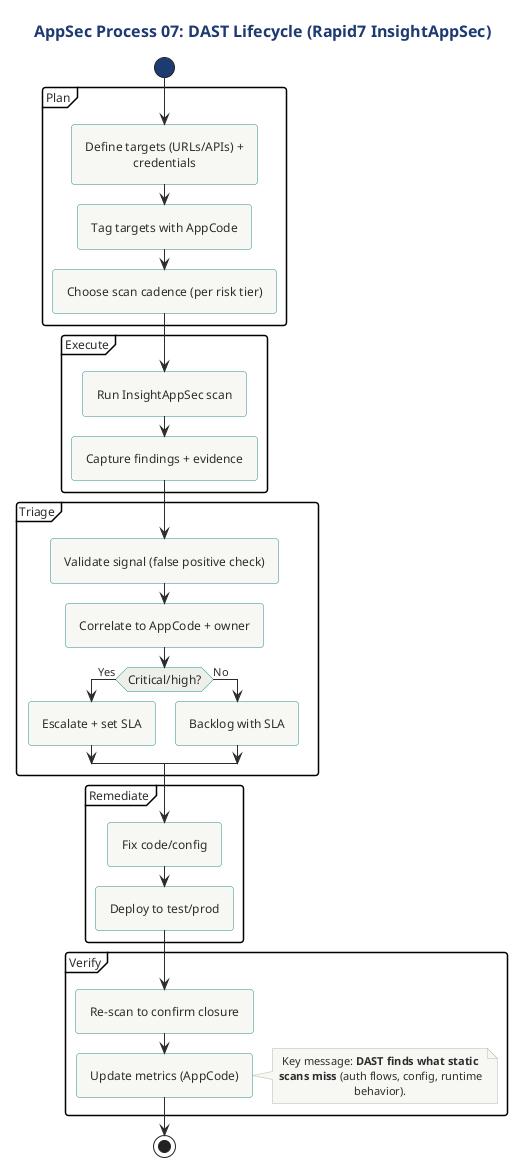

The diagram above was rendered by PlantUML. Its source (embedded in the PNG):
@startuml
!include ../../../../../tooling/styles/plantuml/behavioral/activity-diagram-style.iuml
!include ../../../../../tooling/styles/plantuml/behavioral/activity-diagram-style.iuml

title AppSec Process 07: DAST Lifecycle (Rapid7 InsightAppSec)

' Purpose: Continuously test running apps for exploitable issues, linked to AppCode for ownership.

start

partition "Plan" {
  :Define targets (URLs/APIs) + credentials;
  :Tag targets with AppCode;
  :Choose scan cadence (per risk tier);
}

partition "Execute" {
  :Run InsightAppSec scan;
  :Capture findings + evidence;
}

partition "Triage" {
  :Validate signal (false positive check);
  :Correlate to AppCode + owner;
  if (Critical/high?) then (Yes)
    :Escalate + set SLA;
  else (No)
    :Backlog with SLA;
  endif
}

partition "Remediate" {
  :Fix code/config;
  :Deploy to test/prod;
}

partition "Verify" {
  :Re-scan to confirm closure;
  :Update metrics (AppCode);
}

note right
Key message: **DAST finds what static scans miss** (auth flows, config, runtime behavior).
end note

stop
@enduml